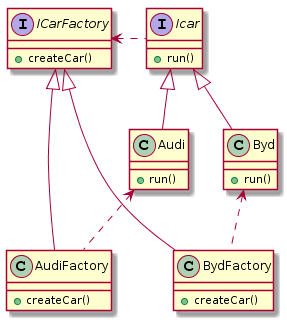

The diagram above was rendered by PlantUML. Its source (embedded in the PNG):
@startuml
interface Icar{
  +run()
}


class Audi{
  +run()
}

class Byd{
  +run()
}


interface ICarFactory{
  +createCar()
}

class AudiFactory{
  +createCar()
}

class BydFactory{
  +createCar()
}


Icar .left.> ICarFactory
Icar <|-- Audi
Icar <|-- Byd
ICarFactory <|-- AudiFactory
ICarFactory <|-- BydFactory
Audi <.. AudiFactory
Byd <.. BydFactory
@enduml